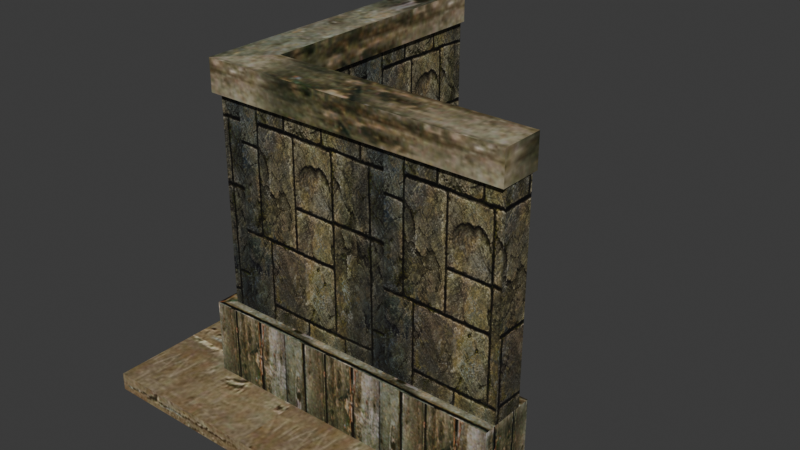 # Source: source.blend  (saved by Blender 5.2.45; exported with 4.5.12 LTS)
import bpy
from mathutils import Matrix  # noqa: F401  (used for matrix-valued properties, if any)

bpy.ops.wm.read_factory_settings(use_empty=True)
scene = bpy.context.scene
scene.name = 'HouseWall04'

# ---- collections
col_collection = bpy.data.collections.new('Collection'); scene.collection.children.link(col_collection)

# ---- images (referenced by path relative to the original .blend; pixels are not part of the script)
import os
ASSET_DIR = os.environ.get("B2B_ASSET_DIR", "")  # directory of the original .blend (textures are referenced by path, not embedded)
HERE = os.path.dirname(os.path.abspath(__file__))  # packed textures are extracted next to this script under _unpacked/

def load_image(name, relpath, width, height, colorspace="sRGB"):
    """Load a texture the original file referenced (path relative to the .blend, or extracted next to this script)."""
    p = next((c for c in (os.path.join(HERE, relpath), os.path.join(ASSET_DIR, relpath)) if relpath and os.path.exists(c)), "")
    if p:
        img = bpy.data.images.load(p, check_existing=True)
        img.name = name
    else:  # same state as the original file: an image datablock whose file is absent (Cycles renders it pink)
        img = bpy.data.images.new(name, width, height)
        img.source = "FILE"
        img.filepath = "//" + (relpath or name)
    img.colorspace_settings.name = colorspace
    return img
img_tile_wood01_jpg = load_image('tile_wood01.jpg', '_unpacked/tile_wood01.08c13685.jpg', 512, 512, 'sRGB')
img_tile_wood02_jpg = load_image('tile_wood02.jpg', '_unpacked/tile_wood02.7bfaebea.jpg', 128, 128, 'sRGB')
img_tile_ston04_jpg = load_image('tile_ston04.jpg', '_unpacked/tile_ston04.d269a6d5.jpg', 128, 128, 'sRGB')

# ---- materials (node trees are filled in below, after node groups)
mat_tile_wood01_jpg = bpy.data.materials.new('tile_wood01.jpg')
mat_tile_wood01_jpg.diffuse_color = (0.8409, 0.9059, 0.4256, 1.0)
mat_tile_wood02_jpg = bpy.data.materials.new('tile_wood02.jpg')
mat_tile_wood02_jpg.diffuse_color = (0.5087, 0.5559, 0.7938, 1.0)
mat_tile_ston04_jpg = bpy.data.materials.new('tile_ston04.jpg')
mat_tile_ston04_jpg.diffuse_color = (0.5068, 0.5879, 0.458, 1.0)

# ---- material node trees
mat_tile_wood01_jpg.use_nodes = True; mat_tile_wood01_jpg.node_tree.nodes.clear()
_N = mat_tile_wood01_jpg.node_tree.nodes; _L = mat_tile_wood01_jpg.node_tree.links
n0 = _N.new('ShaderNodeBsdfPrincipled'); n0.name = 'Principled BSDF'; n0.location = (-200, 100)
n0.inputs[10].default_value = 0.005
n1 = _N.new('ShaderNodeOutputMaterial'); n1.name = 'Material Output'; n1.location = (200, 100)
n2 = _N.new('ShaderNodeTexImage'); n2.name = 'Image Texture'; n2.location = (-600, 100)
n2.image = img_tile_wood01_jpg
_L.new(n0.outputs[0], n1.inputs[0])
_L.new(n2.outputs[0], n0.inputs[0])
n1.is_active_output = True
mat_tile_wood02_jpg.use_nodes = True; mat_tile_wood02_jpg.node_tree.nodes.clear()
_N = mat_tile_wood02_jpg.node_tree.nodes; _L = mat_tile_wood02_jpg.node_tree.links
n0 = _N.new('ShaderNodeBsdfPrincipled'); n0.name = 'Principled BSDF'; n0.location = (-200, 100)
n0.inputs[10].default_value = 0.005
n1 = _N.new('ShaderNodeOutputMaterial'); n1.name = 'Material Output'; n1.location = (200, 100)
n2 = _N.new('ShaderNodeTexImage'); n2.name = 'Image Texture'; n2.location = (-600, 100)
n2.image = img_tile_wood02_jpg
_L.new(n0.outputs[0], n1.inputs[0])
_L.new(n2.outputs[0], n0.inputs[0])
n1.is_active_output = True
mat_tile_ston04_jpg.use_nodes = True; mat_tile_ston04_jpg.node_tree.nodes.clear()
_N = mat_tile_ston04_jpg.node_tree.nodes; _L = mat_tile_ston04_jpg.node_tree.links
n0 = _N.new('ShaderNodeBsdfPrincipled'); n0.name = 'Principled BSDF'; n0.location = (-200, 100)
n0.inputs[10].default_value = 0.005
n1 = _N.new('ShaderNodeOutputMaterial'); n1.name = 'Material Output'; n1.location = (200, 100)
n2 = _N.new('ShaderNodeTexImage'); n2.name = 'Image Texture'; n2.location = (-600, 100)
n2.image = img_tile_ston04_jpg
_L.new(n0.outputs[0], n1.inputs[0])
_L.new(n2.outputs[0], n0.inputs[0])
n1.is_active_output = True

# ---- world
world_world = bpy.data.worlds.new('World'); scene.world = world_world
world_world.use_nodes = True; world_world.node_tree.nodes.clear()
_N = world_world.node_tree.nodes; _L = world_world.node_tree.links
n0 = _N.new('ShaderNodeOutputWorld'); n0.name = 'World Output'; n0.location = (200, 100)
n1 = _N.new('ShaderNodeBackground'); n1.name = 'Background'; n1.location = (-200, 100)
n1.inputs[0].default_value = (0.05088, 0.05088, 0.05088, 1.0)
_L.new(n1.outputs[0], n0.inputs[0])
n0.is_active_output = True
world_world.color = (0.05088, 0.05088, 0.05088)
world_world.sun_shadow_jitter_overblur = 0.0

# ---- meshes
me_housewall04 = bpy.data.meshes.new('HouseWall04')
me_housewall04.from_pydata([(34.98, 39.39, 73.78), (34.98, 39.39, 246.2), (36.53, 38.74, 244.9), (36.53, 38.74, 75.04), (245.1, 39.37, 246.2), (243.6, 38.72, 244.9), (245.1, 39.37, 73.78), (243.6, 38.72, 75.04), (9.324, 13.55, 73.78), (245.1, 13.56, 73.78), (243.5, 14.21, 74.96), (10.94, 14.2, 74.96), (245.1, 13.56, 246.2), (243.5, 14.21, 245.0), (9.324, 13.55, 246.2), (10.94, 14.2, 245.0), (34.65, 249.6, 73.78), (34.65, 249.6, 246.2), (34.01, 248.0, 244.9), (34.01, 248.0, 75.04), (34.33, 40.93, 244.9), (34.33, 40.93, 75.04), (9.298, 249.6, 73.78), (9.974, 15.16, 74.95), (9.948, 248.0, 74.95), (9.974, 15.16, 245.0), (9.298, 249.6, 246.2), (9.948, 248.0, 245.0), (45.11, 49.65, 73.74), (245.1, 49.55, 73.74), (245.1, 49.55, 0.2808), (45.28, 49.55, 0.2808), (245.1, 3.65, 73.74), (-0.604, 3.649, 73.74), (-0.604, 3.649, 0.2808), (245.1, 3.65, 0.2808), (44.95, 249.6, 73.74), (44.95, 49.75, 0.2808), (44.95, 249.6, 0.2807), (-0.62, 249.6, 73.74), (-0.62, 249.6, 0.2808), (246.2, 42.67, 264.5), (38.28, 42.68, 264.5), (4.972, 8.805, 264.5), (246.2, 8.82, 264.5), (37.95, 249.9, 264.5), (4.945, 249.9, 264.5), (246.2, 42.67, 239.5), (38.28, 42.68, 239.5), (4.972, 8.805, 239.5), (246.2, 8.82, 239.5), (37.95, 249.9, 239.5), (4.945, 249.9, 239.5), (245.1, -50.9, 14.54), (-54.81, -50.9, 14.54), (-54.81, -50.9, 0.2808), (245.1, -50.9, 0.2808), (245.1, 3.65, 14.54), (245.1, 3.65, 0.2808), (-0.6034, 3.649, 14.54), (-54.8, 249.6, 14.54), (-54.8, 249.6, 0.2808), (-0.6188, 249.6, 14.54), (-0.6188, 249.6, 0.2808)], [], [(0, 1, 2), (2, 3, 0), (1, 4, 5), (5, 2, 1), (4, 6, 7), (7, 5, 4), (6, 0, 3), (3, 7, 6), (3, 2, 5), (5, 7, 3), (8, 9, 10), (10, 11, 8), (9, 12, 13), (13, 10, 9), (12, 14, 15), (15, 13, 12), (14, 8, 11), (11, 15, 14), (11, 10, 13), (13, 15, 11), (6, 4, 12), (12, 9, 6), (16, 17, 18), (18, 19, 16), (17, 1, 20), (20, 18, 17), (1, 0, 21), (21, 20, 1), (0, 16, 19), (19, 21, 0), (19, 18, 20), (20, 21, 19), (22, 8, 23), (23, 24, 22), (8, 14, 25), (25, 23, 8), (14, 26, 27), (27, 25, 14), (26, 22, 24), (24, 27, 26), (24, 23, 25), (25, 27, 24), (17, 16, 22), (22, 26, 17), (28, 29, 30), (30, 31, 28), (32, 33, 34), (34, 35, 32), (29, 32, 35), (35, 30, 29), (29, 28, 33), (29, 33, 32), (36, 28, 37), (37, 38, 36), (33, 39, 40), (40, 34, 33), (39, 36, 38), (38, 40, 39), (28, 36, 39), (28, 39, 33), (41, 42, 43), (43, 44, 41), (42, 45, 46), (46, 43, 42), (47, 48, 42), (42, 41, 47), (49, 50, 44), (44, 43, 49), (50, 47, 41), (41, 44, 50), (48, 51, 45), (45, 42, 48), (52, 49, 43), (43, 46, 52), (51, 52, 46), (46, 45, 51), (53, 54, 55), (55, 56, 53), (57, 53, 56), (56, 58, 57), (57, 59, 54), (57, 54, 53), (54, 60, 61), (61, 55, 54), (60, 62, 63), (63, 61, 60), (59, 62, 60), (59, 60, 54)])
me_housewall04.polygons.foreach_set('use_smooth', [True] * 88)
me_housewall04.polygons.foreach_set('material_index', [0, 0, 0, 0, 0, 0, 0, 0, 0, 0, 0, 0, 0, 0, 0, 0, 0, 0, 0, 0, 0, 0, 0, 0, 0, 0, 0, 0, 0, 0, 0, 0, 0, 0, 0, 0, 0, 0, 0, 0, 0, 0, 0, 0, 1, 1, 1, 1, 1, 1, 1, 1, 1, 1, 1, 1, 1, 1, 1, 1, 1, 1, 1, 1, 1, 1, 1, 1, 1, 1, 1, 1, 1, 1, 1, 1, 2, 2, 2, 2, 2, 2, 2, 2, 2, 2, 2, 2])
_k = set([(0, 1), (0, 3), (0, 21), (1, 2), (1, 20), (2, 3), (2, 5), (3, 7), (4, 5), (4, 6), (5, 7), (6, 7), (6, 12), (8, 11), (8, 14), (8, 23), (9, 10), (9, 12), (10, 11), (10, 13), (11, 15), (12, 13), (13, 15), (14, 15), (14, 25), (16, 17), (16, 19), (17, 18), (17, 22), (18, 19), (18, 20), (19, 21), (20, 21), (22, 24), (22, 26), (23, 24), (23, 25), (24, 27), (25, 27), (26, 27), (28, 29), (28, 30), (28, 36), (29, 30), (29, 32), (32, 33), (32, 35), (33, 34), (33, 39), (36, 38), (36, 39), (39, 40), (41, 42), (41, 44), (41, 47), (42, 45), (42, 48), (43, 44), (43, 46), (43, 49), (44, 50), (45, 46), (45, 51), (46, 52), (53, 54), (53, 56), (53, 57), (54, 55), (54, 60), (56, 57), (60, 61), (60, 62)])
me_housewall04.attributes.new('sharp_edge', 'BOOLEAN', 'EDGE').data.foreach_set('value', [ (min(e.vertices), max(e.vertices)) in _k for e in me_housewall04.edges])
_uv = me_housewall04.uv_layers.new(name='Float2')
_uv.uv.foreach_set('vector', [-1.013, -0.0123, -1.013, 0.9977, -1.005, 0.9903, -1.005, 0.9903, -1.005, -0.004868, -1.013, -0.0123, -1.013, 0.9977, 0.0108, 0.9977, 0.003266, 0.9903, 0.003266, 0.9903, -1.005, 0.9903, -1.013, 0.9977, 0.0108, 0.9977, 0.0108, -0.0123, 0.003266, -0.004868, 0.003266, -0.004868, 0.003266, 0.9903, 0.0108, 0.9977, 0.0108, -0.0123, -1.013, -0.0123, -1.005, -0.004868, -1.005, -0.004868, 0.003266, -0.004868, 0.0108, -0.0123, -1.005, -0.004868, -1.005, 0.9903, 0.003266, 0.9903, 0.003266, 0.9903, 0.003266, -0.004868, -1.005, -0.004868, -2.126, 0.0007, -0.2848, 0.0007, -0.2974, 0.007539, -0.2974, 0.007539, -2.114, 0.007539, -2.126, 0.0007, -0.2848, 0.0007, -0.2848, 0.9995, -0.2974, 0.9927, -0.2974, 0.9927, -0.2974, 0.007539, -0.2848, 0.0007, -0.2848, 0.9995, -2.126, 0.9995, -2.114, 0.9927, -2.114, 0.9927, -0.2974, 0.9927, -0.2848, 0.9995, -2.126, 0.9995, -2.126, 0.0007, -2.114, 0.007539, -2.114, 0.007539, -2.114, 0.9927, -2.126, 0.9995, -2.114, 0.007539, -0.2974, 0.007539, -0.2974, 0.9927, -0.2974, 0.9927, -2.114, 0.9927, -2.114, 0.007539, 0.3432, 0.0005, 0.3432, 0.9995, 0.1711, 0.9995, 0.1711, 0.9995, 0.1711, 0.0005, 0.3432, 0.0005, 1.846, -0.0055, 1.846, 1.003, 1.835, 0.9955, 1.835, 0.9955, 1.835, 0.001919, 1.846, -0.0055, 1.846, 1.003, 0.2949, 1.003, 0.3063, 0.9955, 0.3063, 0.9955, 1.835, 0.9955, 1.846, 1.003, 0.2949, 1.003, 0.2949, -0.0055, 0.3063, 0.001919, 0.3063, 0.001919, 0.3063, 0.9955, 0.2949, 1.003, 0.2949, -0.0055, 1.846, -0.0055, 1.835, 0.001919, 1.835, 0.001919, 0.3063, 0.001919, 0.2949, -0.0055, 1.835, 0.001919, 1.835, 0.9955, 0.3063, 0.9955, 0.3063, 0.9955, 0.3063, 0.001919, 1.835, 0.001919, 1.846, -0.0055, 0.1042, -0.0055, 0.1161, 0.0014, 0.1161, 0.0014, 1.834, 0.0014, 1.846, -0.0055, 0.1042, -0.0055, 0.1042, 1.003, 0.1161, 0.996, 0.1161, 0.996, 0.1161, 0.0014, 0.1042, -0.0055, 0.1042, 1.003, 1.846, 1.003, 1.834, 0.996, 1.834, 0.996, 0.1161, 0.996, 0.1042, 1.003, 1.846, 1.003, 1.846, -0.0055, 1.834, 0.0014, 1.834, 0.0014, 1.834, 0.996, 1.846, 1.003, 1.834, 0.0014, 0.1161, 0.0014, 0.1161, 0.996, 0.1161, 0.996, 1.834, 0.996, 1.834, 0.0014, -1.928, 0.9995, -1.928, 0.0007, -2.126, 0.0007, -2.126, 0.0007, -2.126, 0.9995, -1.928, 0.9995, 1.717, 3.3, 1.717, 1.061, 0.9909, 1.061, 0.9909, 1.061, 0.9909, 3.298, 1.717, 3.3, 1.717, 1.061, 1.717, 3.812, 0.9909, 3.812, 0.9909, 3.812, 0.9909, 1.061, 1.717, 1.061, 0.0254, 0.8121, 0.0254, 0.1879, 0.9746, 0.1879, 0.9746, 0.1879, 0.9746, 0.8121, 0.0254, 0.8121, 1.445, 0.3139, 3.54, 0.315, 4.019, -0.1969, 1.445, 0.3139, 4.019, -0.1969, 1.445, -0.1968, 0.9242, -0.8458, 0.9242, 1.486, 0.0758, 1.485, 0.0758, 1.485, 0.0758, -0.8458, 0.9242, -0.8458, 0.9242, 2.023, 0.9242, -0.8458, 0.0758, -0.8458, 0.0758, -0.8458, 0.0758, 2.023, 0.9242, 2.023, 1.717, 3.812, 1.717, 3.302, 0.9909, 3.302, 0.9909, 3.302, 0.9909, 3.812, 1.717, 3.812, 0.9847, 0.6203, -0.2744, 0.6193, -0.2744, 0.3324, 0.9847, 0.6203, -0.2744, 0.3324, 1.274, 0.3325, -0.9792, 0.515, -2.011, 0.515, -2.176, 0.3693, -2.176, 0.3693, -0.9792, 0.3694, -0.9792, 0.515, -1.491, 0.8568, -0.576, 0.8584, -0.576, 1.021, -0.576, 1.021, -1.641, 1.02, -1.491, 0.8568, -0.9889, 0.4128, -2.025, 0.4128, -2.025, 0.5566, -2.025, 0.5566, -0.9889, 0.5566, -0.9889, 0.4128, -2.191, 0.4128, -0.9889, 0.4128, -0.9889, 0.5566, -0.9889, 0.5566, -2.191, 0.5566, -2.191, 0.4128, 0.0006, 0.4489, 0.1408, 0.4489, 0.1408, 0.5511, 0.1408, 0.5511, 0.0006, 0.5511, 0.0006, 0.4489, 0.1409, 0.4489, 0.9995, 0.4489, 0.9995, 0.5511, 0.9995, 0.5511, 0.1409, 0.5511, 0.1409, 0.4489, 0.9995, 0.4489, 0.0005, 0.4489, 0.0005, 0.5511, 0.0005, 0.5511, 0.9995, 0.5511, 0.9995, 0.4489, -1.037, 0.6227, -1.202, 0.6227, -1.202, 0.7537, -1.202, 0.7537, -1.037, 0.7537, -1.037, 0.6227, 0.1516, 0.5378, -2.215, 0.5378, -2.215, 0.3976, -2.215, 0.3976, 0.1516, 0.3976, 0.1516, 0.5378, -0.4761, 0.573, -1.033, 0.573, -1.033, 0.427, -1.033, 0.427, -0.4761, 0.427, -0.4761, 0.573, 0.1601, -0.1045, -1.505, -0.1045, -1.873, -0.449, 0.1601, -0.1045, -1.873, -0.449, 0.1601, -0.4491, -1.033, 0.573, 2.033, 0.573, 2.033, 0.427, 2.033, 0.427, -1.033, 0.427, -1.033, 0.573, -2.215, 0.5378, -1.787, 0.5378, -1.787, 0.3976, -1.787, 0.3976, -2.215, 0.3976, -2.215, 0.5378, -1.505, -0.1045, -1.505, 1.449, -1.872, 1.449, -1.505, -0.1045, -1.872, 1.449, -1.873, -0.449])
me_housewall04.materials.append(mat_tile_wood01_jpg)
me_housewall04.materials.append(mat_tile_wood02_jpg)
me_housewall04.materials.append(mat_tile_ston04_jpg)
me_housewall04.update()
me_housewall04.normals_split_custom_set([tuple(v) for v in zip(*[iter([0.3876, 0.9218, 2.148e-07, 0.3876, 0.9218, 2.638e-07, 0.3876, 0.9218, 2.636e-07, 0.3876, 0.9218, 2.636e-07, 0.3876, 0.9218, 2.142e-07, 0.3876, 0.9218, 2.148e-07, 6.598e-05, 0.89, -0.456, 6.602e-05, 0.89, -0.456, 6.602e-05, 0.89, -0.456, 6.602e-05, 0.89, -0.456, 6.598e-05, 0.89, -0.456, 6.598e-05, 0.89, -0.456, -0.3875, 0.9219, 0.0, -0.3875, 0.9219, 0.0, -0.3875, 0.9219, 0.0, -0.3875, 0.9219, 0.0, -0.3875, 0.9219, 0.0, -0.3875, 0.9219, 0.0, 6.605e-05, 0.89, 0.456, 6.608e-05, 0.89, 0.456, 6.608e-05, 0.89, 0.456, 6.608e-05, 0.89, 0.456, 6.605e-05, 0.89, 0.456, 6.605e-05, 0.89, 0.456, 7.424e-05, 1.0, 1.562e-08, 7.424e-05, 1.0, 2.777e-08, 7.424e-05, 1.0, 1.215e-08, 7.424e-05, 1.0, 1.215e-08, 7.424e-05, 1.0, 0.0, 7.424e-05, 1.0, 1.562e-08, 5.538e-05, -0.876, 0.4823, 5.535e-05, -0.876, 0.4823, 5.535e-05, -0.876, 0.4823, 5.535e-05, -0.876, 0.4823, 5.538e-05, -0.876, 0.4823, 5.538e-05, -0.876, 0.4823, -0.3734, -0.9277, 0.0, -0.3734, -0.9277, 0.0, -0.3734, -0.9277, 0.0, -0.3734, -0.9277, 0.0, -0.3734, -0.9277, 0.0, -0.3734, -0.9277, 0.0, 5.531e-05, -0.876, -0.4823, 5.542e-05, -0.876, -0.4823, 5.542e-05, -0.876, -0.4823, 5.542e-05, -0.876, -0.4823, 5.531e-05, -0.876, -0.4823, 5.531e-05, -0.876, -0.4823, 0.3735, -0.9276, 2.062e-07, 0.3735, -0.9276, 2.034e-07, 0.3735, -0.9276, 2.034e-07, 0.3735, -0.9276, 2.034e-07, 0.3735, -0.9276, 2.062e-07, 0.3735, -0.9276, 2.062e-07, 6.32e-05, -1.0, -2.396e-09, 6.32e-05, -1.0, 0.0, 6.32e-05, -1.0, -1.61e-09, 6.32e-05, -1.0, -1.61e-09, 6.32e-05, -1.0, -4.006e-09, 6.32e-05, -1.0, -2.396e-09, 1.0, 0.0, 0.0, 1.0, 0.0, 0.0, 1.0, 0.0, 0.0, 1.0, 0.0, 0.0, 1.0, 0.0, 0.0, 1.0, 0.0, 0.0, 0.9225, -0.386, 0.0, 0.9225, -0.386, 0.0, 0.9225, -0.386, 0.0, 0.9225, -0.386, 0.0, 0.9225, -0.386, 0.0, 0.9225, -0.386, 0.0, 0.8899, 0.001406, -0.4561, 0.8899, 0.001406, -0.4561, 0.8899, 0.001406, -0.4561, 0.8899, 0.001406, -0.4561, 0.8899, 0.001406, -0.4561, 0.8899, 0.001406, -0.4561, 0.9213, 0.389, 5.358e-07, 0.9213, 0.389, 5.672e-07, 0.9213, 0.389, 5.671e-07, 0.9213, 0.389, 5.671e-07, 0.9213, 0.389, 5.355e-07, 0.9213, 0.389, 5.358e-07, 0.8899, 0.001406, 0.4561, 0.8899, 0.001407, 0.4561, 0.8899, 0.001407, 0.4561, 0.8899, 0.001407, 0.4561, 0.8899, 0.001406, 0.4561, 0.8899, 0.001406, 0.4561, 1.0, 0.00158, 2.554e-07, 1.0, 0.00158, 0.0, 1.0, 0.00158, 3.286e-07, 1.0, 0.00158, 3.286e-07, 1.0, 0.00158, 5.84e-07, 1.0, 0.00158, 2.554e-07, -0.8758, -9.834e-05, 0.4826, -0.8758, -9.832e-05, 0.4826, -0.8758, -9.832e-05, 0.4826, -0.8758, -9.832e-05, 0.4826, -0.8758, -9.834e-05, 0.4826, -0.8758, -9.834e-05, 0.4826, -0.9277, 0.3733, -5.411e-07, -0.9277, 0.3733, -5.338e-07, -0.9277, 0.3733, -5.338e-07, -0.9277, 0.3733, -5.338e-07, -0.9277, 0.3733, -5.412e-07, -0.9277, 0.3733, -5.411e-07, -0.8758, -9.796e-05, -0.4826, -0.8758, -9.795e-05, -0.4826, -0.8758, -9.795e-05, -0.4826, -0.8758, -9.795e-05, -0.4826, -0.8758, -9.796e-05, -0.4826, -0.8758, -9.796e-05, -0.4826, -0.9276, -0.3735, 0.0, -0.9276, -0.3735, 0.0, -0.9276, -0.3735, 0.0, -0.9276, -0.3735, 0.0, -0.9276, -0.3735, 0.0, -0.9276, -0.3735, 0.0, -1.0, -0.000112, -2.343e-07, -1.0, -0.0001123, -5.833e-07, -1.0, -0.0001121, -3.49e-07, -1.0, -0.0001121, -3.49e-07, -1.0, -0.0001118, 0.0, -1.0, -0.000112, -2.343e-07, 0.0, 1.0, 0.0, 0.0, 1.0, 0.0, 0.0, 1.0, 0.0, 0.0, 1.0, 0.0, 0.0, 1.0, 0.0, 0.0, 1.0, 0.0, 0.0004965, 1.0, 0.0, 0.0004965, 1.0, 0.0, 0.0004965, 1.0, 0.0, 0.0, 1.0, -0.001352, 0.0, 1.0, -0.001352, 0.0, 1.0, -0.001352, 4.472e-06, -1.0, 0.0, 4.472e-06, -1.0, 0.0, 4.472e-06, -1.0, 0.0, 4.472e-06, -1.0, 0.0, 4.472e-06, -1.0, 0.0, 4.472e-06, -1.0, 0.0, 1.0, 0.0, 0.0, 1.0, 0.0, 0.0, 1.0, 0.0, 0.0, 1.0, 0.0, 0.0, 1.0, 0.0, 0.0, 1.0, 0.0, 0.0, -2.095e-09, 0.0, 1.0, -1.839e-07, 0.0, 1.0, -1.929e-07, 0.0, 1.0, -2.095e-09, 0.0, 1.0, -1.929e-07, 0.0, 1.0, 4.71e-09, 0.0, 1.0, 1.0, 0.0006402, -0.001873, 1.0, 0.0008338, -0.002268, 1.0, 0.0001253, -0.0004718, 1.0, 0.0001253, -0.0004718, 1.0, 0.0, 0.0, 1.0, 0.0006402, -0.001873, -1.0, -6.509e-05, 0.0, -1.0, -6.509e-05, 0.0, -1.0, -6.509e-05, 0.0, -1.0, -6.509e-05, 0.0, -1.0, -6.509e-05, 0.0, -1.0, -6.509e-05, 0.0, 0.0, 1.0, 0.0, 0.0, 1.0, 0.0, 0.0, 1.0, 0.0, 0.0, 1.0, 0.0, 0.0, 1.0, 0.0, 0.0, 1.0, 0.0, -1.839e-07, 0.0, 1.0, 0.0, 0.0, 1.0, -4.971e-08, 0.0, 1.0, -1.839e-07, 0.0, 1.0, -4.971e-08, 0.0, 1.0, -1.929e-07, 0.0, 1.0, 2.18e-07, 0.0, 1.0, -5.627e-07, 1.776e-07, 1.0, -4.601e-07, 1.879e-07, 1.0, -4.601e-07, 1.879e-07, 1.0, 2.392e-07, 0.0, 1.0, 2.18e-07, 0.0, 1.0, -5.627e-07, 1.776e-07, 1.0, -3.201e-06, -4.447e-09, 1.0, -2.975e-06, 3.454e-08, 1.0, -2.975e-06, 3.454e-08, 1.0, -4.601e-07, 1.879e-07, 1.0, -5.627e-07, 1.776e-07, 1.0, 7.503e-05, 1.0, 0.0, 7.503e-05, 1.0, 0.0, 7.503e-05, 1.0, 0.0, 7.503e-05, 1.0, 0.0, 7.503e-05, 1.0, 0.0, 7.503e-05, 1.0, 0.0, 6.176e-05, -1.0, 0.0, 6.176e-05, -1.0, 0.0, 6.176e-05, -1.0, 0.0, 6.176e-05, -1.0, 0.0, 6.176e-05, -1.0, 0.0, 6.176e-05, -1.0, 0.0, 1.0, 0.0, 0.0, 1.0, 0.0, 0.0, 1.0, 0.0, 0.0, 1.0, 0.0, 0.0, 1.0, 0.0, 0.0, 1.0, 0.0, 0.0, 1.0, 0.001603, -4.503e-10, 1.0, 0.001603, -5.889e-09, 1.0, 0.001603, -5.439e-09, 1.0, 0.001603, -5.439e-09, 1.0, 0.001603, 0.0, 1.0, 0.001603, -4.503e-10, -1.0, -0.0001095, 0.0, -1.0, -0.0001095, 0.0, -1.0, -0.0001095, 0.0, -1.0, -0.0001095, 0.0, -1.0, -0.0001095, 0.0, -1.0, -0.0001095, 0.0, -1.629e-06, 1.0, -1.389e-06, 0.0, 1.0, 0.0, -1.145e-06, 1.0, -9.77e-07, -1.145e-06, 1.0, -9.77e-07, -2.774e-06, 1.0, -2.366e-06, -1.629e-06, 1.0, -1.389e-06, -1.348e-06, -1.0, 0.0, -1.348e-06, -1.0, 0.0, -1.348e-06, -1.0, 0.0, -1.348e-06, -1.0, 0.0, -1.348e-06, -1.0, 0.0, -1.348e-06, -1.0, 0.0, 1.0, 0.0, 0.0, 1.0, 0.0, 0.0, 1.0, 0.0, 0.0, 1.0, 0.0, 0.0, 1.0, 0.0, 0.0, 1.0, 0.0, 0.0, 4.164e-08, -2.541e-07, 1.0, -6.45e-07, -1.09e-06, 1.0, -7.709e-07, -8.599e-07, 1.0, 4.164e-08, -2.541e-07, 1.0, -7.709e-07, -8.599e-07, 1.0, -4.795e-09, 0.0, 1.0, -1.0, 4.093e-05, 0.0, -1.0, 4.093e-05, 0.0, -1.0, 4.093e-05, 0.0, -1.0, 4.093e-05, 0.0, -1.0, 4.093e-05, 0.0, -1.0, 4.093e-05, 0.0, 0.0, 1.0, 0.0, 0.0, 1.0, 0.0, 0.0, 1.0, 0.0, 0.0, 1.0, 0.0, 0.0, 1.0, 0.0, 0.0, 1.0, 0.0, -6.45e-07, -1.09e-06, 1.0, 0.0, 4.033e-07, 1.0, -2.567e-07, 3.476e-07, 1.0, -6.45e-07, -1.09e-06, 1.0, -2.567e-07, 3.476e-07, 1.0, -7.709e-07, -8.599e-07, 1.0])] * 3)])
arm_housewall04_skeleton = bpy.data.armatures.new('HouseWall04_skeleton')  # bones are not reproduced

# ---- objects
ob_housewall04_skeleton = bpy.data.objects.new('HouseWall04_skeleton', arm_housewall04_skeleton)
ob_housewall04 = bpy.data.objects.new('HouseWall04', me_housewall04)

# ---- transforms, parenting, visibility, modifiers, constraints
ob_housewall04_skeleton.location = (0.0, 0.0, 0.0)
ob_housewall04_skeleton.show_in_front = True
ob_housewall04.parent = ob_housewall04_skeleton
ob_housewall04.location = (0.0, 0.0, 0.0)
_vg = ob_housewall04.vertex_groups.new(name='joint_01')
_vg.add([0, 1, 2, 3, 4, 5, 6, 7, 8, 9, 10, 11, 12, 13, 14, 15, 16, 17, 18, 19, 20, 21, 22, 23, 24, 25, 26, 27, 28, 29, 30, 31, 32, 33, 34, 35, 36, 37, 38, 39, 40, 41, 42, 43, 44, 45, 46, 47, 48, 49, 50, 51, 52, 53, 54, 55, 56, 57, 58, 59, 60, 61, 62, 63], 1.0, 'REPLACE')
_m = ob_housewall04.modifiers.new('Armature', 'ARMATURE')
_m.object = ob_housewall04_skeleton

# ---- collection membership
scene.collection.objects.link(ob_housewall04_skeleton)
scene.collection.objects.link(ob_housewall04)

# ---- scene / render settings (as saved in the file)
scene.frame_start = 0; scene.frame_end = 0; scene.frame_set(0)
scene.render.engine = 'BLENDER_EEVEE_NEXT'
scene.render.bake_bias = 0.0
scene.render.bake_samples = 0
scene.render.compositor_device = 'GPU'
scene.eevee.use_volume_custom_range = False
scene.eevee.fast_gi_thickness_near = 0.1
scene.eevee.fast_gi_thickness_far = 0.0
scene.eevee.ray_tracing_options.screen_trace_thickness = 0.1
bpy.context.view_layer.update()

# ---- added for rendering (the .blend has no active camera and no usable light): camera, sun
cam_auto = bpy.data.cameras.new('AutoCamera')
cam_auto.lens = 50.0
cam_auto.sensor_width = 36.0
cam_auto.clip_end = 8133.2
ob_auto_camera = bpy.data.objects.new('AutoCamera', cam_auto)
scene.collection.objects.link(ob_auto_camera)
ob_auto_camera.location = (559.143, -456.636, 503.125)
ob_auto_camera.rotation_euler = (1.09748, -7.21219e-08, 0.694738)
scene.camera = ob_auto_camera
light_auto_sun = bpy.data.lights.new('AutoSun', 'SUN')
light_auto_sun.energy = 3.0
light_auto_sun.angle = 0.0523599
ob_auto_sun = bpy.data.objects.new('AutoSun', light_auto_sun)
scene.collection.objects.link(ob_auto_sun)
ob_auto_sun.rotation_euler = (0.872665, 0.174533, 0.523599)
bpy.context.view_layer.update()
